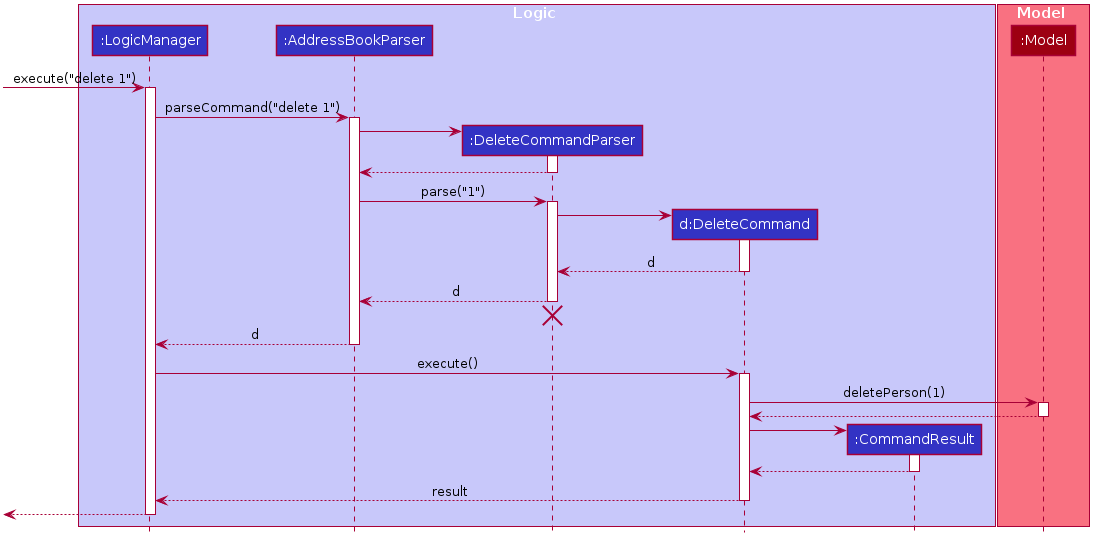

The diagram above was rendered by PlantUML. Its source (embedded in the PNG):
@startuml








skinparam Package {
    BackgroundColor #FFFFFF
    BorderThickness 1
    FontSize 16
}

skinparam Class {
    FontColor #FFFFFF
    FontSize 15
    BorderThickness 1
    BorderColor #FFFFFF
    StereotypeFontColor #FFFFFF
    FontName Arial
}

skinparam Actor {
    BorderColor #000000
    Color #000000
    FontName Arial
}

skinparam Sequence {
    MessageAlign center
    BoxFontSize 15
    BoxPadding 0
    BoxFontColor #FFFFFF
    FontName Arial
}

skinparam Participant {
    FontColor #FFFFFFF
    Padding 20
}

skinparam ArrowFontStyle bold
skinparam MinClassWidth 50
skinparam ParticipantPadding 10
skinparam Shadowing false
skinparam DefaultTextAlignment center
skinparam packageStyle Rectangle

hide footbox
hide members
hide circle
skinparam ArrowFontStyle plain

box Logic #C8C8FA
participant ":LogicManager" as LogicManager #3333C4
participant ":AddressBookParser" as AddressBookParser #3333C4
participant ":DeleteCommandParser" as DeleteCommandParser #3333C4
participant "d:DeleteCommand" as DeleteCommand #3333C4
participant ":CommandResult" as CommandResult #3333C4
end box

box Model #F97181
participant ":Model" as Model #9D0012
end box

[-> LogicManager : execute("delete 1")
activate LogicManager

LogicManager -> AddressBookParser : parseCommand("delete 1")
activate AddressBookParser

create DeleteCommandParser
AddressBookParser -> DeleteCommandParser
activate DeleteCommandParser

DeleteCommandParser --> AddressBookParser
deactivate DeleteCommandParser

AddressBookParser -> DeleteCommandParser : parse("1")
activate DeleteCommandParser

create DeleteCommand
DeleteCommandParser -> DeleteCommand
activate DeleteCommand

DeleteCommand --> DeleteCommandParser : d
deactivate DeleteCommand

DeleteCommandParser --> AddressBookParser : d
deactivate DeleteCommandParser
DeleteCommandParser -[hidden]-> AddressBookParser
destroy DeleteCommandParser

AddressBookParser --> LogicManager : d
deactivate AddressBookParser

LogicManager -> DeleteCommand : execute()
activate DeleteCommand

DeleteCommand -> Model : deletePerson(1)
activate Model

Model --> DeleteCommand
deactivate Model

create CommandResult
DeleteCommand -> CommandResult
activate CommandResult

CommandResult --> DeleteCommand
deactivate CommandResult

DeleteCommand --> LogicManager : result
deactivate DeleteCommand

[<--LogicManager
deactivate LogicManager
@enduml